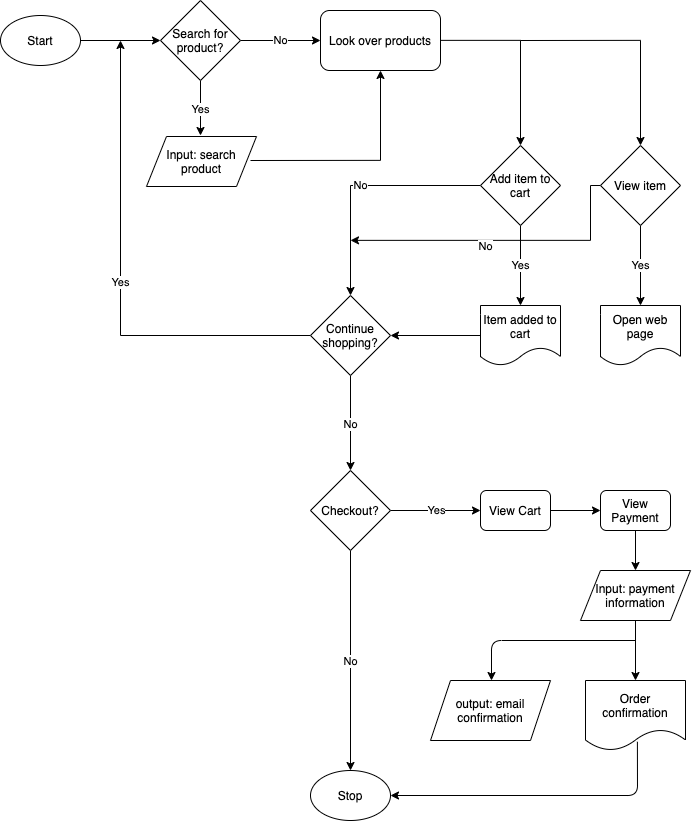

The diagram above was exported from draw.io. Its source (the exported page's mxGraphModel, read from the mxfile embedded in the PNG):
<mxGraphModel dx="1394" dy="1511" grid="1" gridSize="10" guides="1" tooltips="1" connect="1" arrows="1" fold="1" page="1" pageScale="1" pageWidth="850" pageHeight="1100" math="0" shadow="0">
  <root>
    <mxCell id="0" />
    <mxCell id="1" parent="0" />
    <mxCell id="6" style="edgeStyle=orthogonalEdgeStyle;rounded=0;orthogonalLoop=1;jettySize=auto;html=1;" edge="1" parent="1" source="3">
      <mxGeometry relative="1" as="geometry">
        <mxPoint x="260" y="80" as="targetPoint" />
      </mxGeometry>
    </mxCell>
    <mxCell id="3" value="Start" style="ellipse;whiteSpace=wrap;html=1;" vertex="1" parent="1">
      <mxGeometry x="100" y="55" width="80" height="50" as="geometry" />
    </mxCell>
    <mxCell id="9" value="Yes" style="edgeStyle=orthogonalEdgeStyle;rounded=0;orthogonalLoop=1;jettySize=auto;html=1;" edge="1" parent="1" source="8">
      <mxGeometry relative="1" as="geometry">
        <mxPoint x="300" y="175" as="targetPoint" />
      </mxGeometry>
    </mxCell>
    <mxCell id="11" value="No" style="edgeStyle=orthogonalEdgeStyle;rounded=0;orthogonalLoop=1;jettySize=auto;html=1;" edge="1" parent="1" source="8">
      <mxGeometry relative="1" as="geometry">
        <mxPoint x="420" y="80" as="targetPoint" />
      </mxGeometry>
    </mxCell>
    <mxCell id="8" value="Search for product?" style="rhombus;whiteSpace=wrap;html=1;" vertex="1" parent="1">
      <mxGeometry x="260" y="40" width="80" height="80" as="geometry" />
    </mxCell>
    <mxCell id="14" style="edgeStyle=orthogonalEdgeStyle;rounded=0;orthogonalLoop=1;jettySize=auto;html=1;entryX=0.5;entryY=1;entryDx=0;entryDy=0;" edge="1" parent="1" target="13">
      <mxGeometry relative="1" as="geometry">
        <mxPoint x="350" y="200.0000000000001" as="sourcePoint" />
      </mxGeometry>
    </mxCell>
    <mxCell id="24" style="edgeStyle=orthogonalEdgeStyle;rounded=0;orthogonalLoop=1;jettySize=auto;html=1;" edge="1" parent="1" source="13">
      <mxGeometry relative="1" as="geometry">
        <mxPoint x="620" y="185" as="targetPoint" />
      </mxGeometry>
    </mxCell>
    <mxCell id="13" value="Look over products" style="rounded=1;whiteSpace=wrap;html=1;" vertex="1" parent="1">
      <mxGeometry x="420" y="50" width="120" height="60" as="geometry" />
    </mxCell>
    <mxCell id="19" value="Yes" style="edgeStyle=orthogonalEdgeStyle;rounded=0;orthogonalLoop=1;jettySize=auto;html=1;" edge="1" parent="1" source="18">
      <mxGeometry relative="1" as="geometry">
        <mxPoint x="620" y="345" as="targetPoint" />
      </mxGeometry>
    </mxCell>
    <mxCell id="20" value="No" style="edgeStyle=orthogonalEdgeStyle;rounded=0;orthogonalLoop=1;jettySize=auto;html=1;entryX=0.5;entryY=0;entryDx=0;entryDy=0;" edge="1" parent="1" source="18" target="22">
      <mxGeometry relative="1" as="geometry">
        <mxPoint x="470" y="285" as="targetPoint" />
      </mxGeometry>
    </mxCell>
    <mxCell id="18" value="Add item to cart" style="rhombus;whiteSpace=wrap;html=1;" vertex="1" parent="1">
      <mxGeometry x="580" y="185" width="80" height="80" as="geometry" />
    </mxCell>
    <mxCell id="32" style="edgeStyle=orthogonalEdgeStyle;rounded=0;orthogonalLoop=1;jettySize=auto;html=1;entryX=1;entryY=0.5;entryDx=0;entryDy=0;" edge="1" parent="1" source="21" target="22">
      <mxGeometry relative="1" as="geometry" />
    </mxCell>
    <mxCell id="21" value="Item added to cart" style="shape=document;whiteSpace=wrap;html=1;boundedLbl=1;" vertex="1" parent="1">
      <mxGeometry x="580" y="345" width="80" height="60" as="geometry" />
    </mxCell>
    <mxCell id="33" value="Yes" style="edgeStyle=orthogonalEdgeStyle;rounded=0;orthogonalLoop=1;jettySize=auto;html=1;" edge="1" parent="1" source="22">
      <mxGeometry relative="1" as="geometry">
        <mxPoint x="220" y="80" as="targetPoint" />
      </mxGeometry>
    </mxCell>
    <mxCell id="34" value="No" style="edgeStyle=orthogonalEdgeStyle;rounded=0;orthogonalLoop=1;jettySize=auto;html=1;" edge="1" parent="1" source="22">
      <mxGeometry relative="1" as="geometry">
        <mxPoint x="450" y="510" as="targetPoint" />
      </mxGeometry>
    </mxCell>
    <mxCell id="22" value="Continue shopping?" style="rhombus;whiteSpace=wrap;html=1;" vertex="1" parent="1">
      <mxGeometry x="410" y="335" width="80" height="80" as="geometry" />
    </mxCell>
    <mxCell id="25" style="edgeStyle=orthogonalEdgeStyle;rounded=0;orthogonalLoop=1;jettySize=auto;html=1;" edge="1" parent="1">
      <mxGeometry relative="1" as="geometry">
        <mxPoint x="740" y="185" as="targetPoint" />
        <mxPoint x="620" y="80.00000000000011" as="sourcePoint" />
      </mxGeometry>
    </mxCell>
    <mxCell id="28" value="Yes" style="edgeStyle=orthogonalEdgeStyle;rounded=0;orthogonalLoop=1;jettySize=auto;html=1;" edge="1" parent="1" source="26">
      <mxGeometry relative="1" as="geometry">
        <mxPoint x="740" y="345" as="targetPoint" />
      </mxGeometry>
    </mxCell>
    <mxCell id="30" style="edgeStyle=orthogonalEdgeStyle;rounded=0;orthogonalLoop=1;jettySize=auto;html=1;" edge="1" parent="1" source="26">
      <mxGeometry relative="1" as="geometry">
        <mxPoint x="450" y="280" as="targetPoint" />
        <Array as="points">
          <mxPoint x="690" y="225" />
          <mxPoint x="690" y="280" />
          <mxPoint x="450" y="280" />
        </Array>
      </mxGeometry>
    </mxCell>
    <mxCell id="31" value="No" style="edgeLabel;html=1;align=center;verticalAlign=middle;resizable=0;points=[];" vertex="1" connectable="0" parent="30">
      <mxGeometry x="0.1265" y="5" relative="1" as="geometry">
        <mxPoint as="offset" />
      </mxGeometry>
    </mxCell>
    <mxCell id="26" value="View item" style="rhombus;whiteSpace=wrap;html=1;" vertex="1" parent="1">
      <mxGeometry x="700" y="185" width="80" height="80" as="geometry" />
    </mxCell>
    <mxCell id="29" value="Open web page" style="shape=document;whiteSpace=wrap;html=1;boundedLbl=1;" vertex="1" parent="1">
      <mxGeometry x="700" y="345" width="80" height="60" as="geometry" />
    </mxCell>
    <mxCell id="36" value="No" style="edgeStyle=orthogonalEdgeStyle;rounded=0;orthogonalLoop=1;jettySize=auto;html=1;entryX=0.5;entryY=0;entryDx=0;entryDy=0;" edge="1" parent="1" source="35" target="37">
      <mxGeometry relative="1" as="geometry">
        <mxPoint x="450" y="680" as="targetPoint" />
      </mxGeometry>
    </mxCell>
    <mxCell id="38" value="Yes" style="edgeStyle=orthogonalEdgeStyle;rounded=0;orthogonalLoop=1;jettySize=auto;html=1;" edge="1" parent="1" source="35">
      <mxGeometry relative="1" as="geometry">
        <mxPoint x="580" y="550" as="targetPoint" />
      </mxGeometry>
    </mxCell>
    <mxCell id="35" value="Checkout?" style="rhombus;whiteSpace=wrap;html=1;" vertex="1" parent="1">
      <mxGeometry x="410" y="510" width="80" height="80" as="geometry" />
    </mxCell>
    <mxCell id="37" value="Stop" style="ellipse;whiteSpace=wrap;html=1;" vertex="1" parent="1">
      <mxGeometry x="410" y="810" width="80" height="50" as="geometry" />
    </mxCell>
    <mxCell id="39" value="Input: search product" style="shape=parallelogram;perimeter=parallelogramPerimeter;whiteSpace=wrap;html=1;fixedSize=1;" vertex="1" parent="1">
      <mxGeometry x="246" y="176" width="110" height="50" as="geometry" />
    </mxCell>
    <mxCell id="41" style="edgeStyle=orthogonalEdgeStyle;rounded=0;orthogonalLoop=1;jettySize=auto;html=1;" edge="1" parent="1" source="40">
      <mxGeometry relative="1" as="geometry">
        <mxPoint x="700" y="550" as="targetPoint" />
      </mxGeometry>
    </mxCell>
    <mxCell id="40" value="View Cart" style="rounded=1;whiteSpace=wrap;html=1;" vertex="1" parent="1">
      <mxGeometry x="580" y="530" width="70" height="40" as="geometry" />
    </mxCell>
    <mxCell id="43" style="edgeStyle=orthogonalEdgeStyle;rounded=0;orthogonalLoop=1;jettySize=auto;html=1;" edge="1" parent="1" source="42">
      <mxGeometry relative="1" as="geometry">
        <mxPoint x="735" y="610" as="targetPoint" />
      </mxGeometry>
    </mxCell>
    <mxCell id="42" value="View Payment" style="rounded=1;whiteSpace=wrap;html=1;" vertex="1" parent="1">
      <mxGeometry x="700" y="530" width="70" height="40" as="geometry" />
    </mxCell>
    <mxCell id="45" style="edgeStyle=orthogonalEdgeStyle;rounded=0;orthogonalLoop=1;jettySize=auto;html=1;entryX=0.5;entryY=0;entryDx=0;entryDy=0;" edge="1" parent="1" source="44" target="47">
      <mxGeometry relative="1" as="geometry">
        <mxPoint x="735" y="710.0000000000002" as="targetPoint" />
      </mxGeometry>
    </mxCell>
    <mxCell id="44" value="Input: payment information" style="shape=parallelogram;perimeter=parallelogramPerimeter;whiteSpace=wrap;html=1;fixedSize=1;" vertex="1" parent="1">
      <mxGeometry x="680" y="610" width="110" height="50" as="geometry" />
    </mxCell>
    <mxCell id="47" value="Order confirmation" style="shape=document;whiteSpace=wrap;html=1;boundedLbl=1;" vertex="1" parent="1">
      <mxGeometry x="685" y="720" width="100" height="70" as="geometry" />
    </mxCell>
    <mxCell id="49" value="" style="endArrow=classic;html=1;" edge="1" parent="1">
      <mxGeometry width="50" height="50" relative="1" as="geometry">
        <mxPoint x="735" y="680" as="sourcePoint" />
        <mxPoint x="591" y="720" as="targetPoint" />
        <Array as="points">
          <mxPoint x="591" y="680" />
        </Array>
      </mxGeometry>
    </mxCell>
    <mxCell id="50" value="output: email confirmation" style="shape=parallelogram;perimeter=parallelogramPerimeter;whiteSpace=wrap;html=1;fixedSize=1;" vertex="1" parent="1">
      <mxGeometry x="530" y="720" width="120" height="60" as="geometry" />
    </mxCell>
    <mxCell id="52" value="" style="endArrow=classic;html=1;entryX=1;entryY=0.5;entryDx=0;entryDy=0;exitX=0.519;exitY=0.875;exitDx=0;exitDy=0;exitPerimeter=0;" edge="1" parent="1" source="47" target="37">
      <mxGeometry width="50" height="50" relative="1" as="geometry">
        <mxPoint x="730" y="800" as="sourcePoint" />
        <mxPoint x="770" y="790" as="targetPoint" />
        <Array as="points">
          <mxPoint x="737" y="835" />
        </Array>
      </mxGeometry>
    </mxCell>
  </root>
</mxGraphModel>